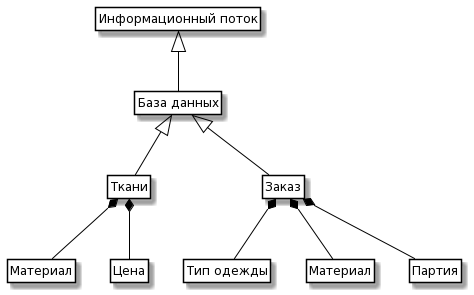

The diagram above was rendered by PlantUML. Its source (embedded in the PNG):
@startuml
skinparam class { 
 BackgroundColor White 
 ArrowColor Black 
 BorderColor Black 
}

class Information as "Информационный поток" 

class DataBase as "База данных" 

class Projects as "Ткани" 
class Tasks as "Заказ" 

Class p_Project as "Материал" 
Class p_Materials as "Цена"

Class t_Project as "Тип одежды" 
Class t_Sotr as "Материал" 
Class t_task as "Партия" 

Information <|-- DataBase  
DataBase <|-- Projects 
DataBase <|-- Tasks 

Projects *-- p_Project 
Projects *-- p_Materials  
Tasks *-- t_Sotr 
Tasks *-- t_Project 
Tasks *-- t_task 

hide members 
hide circle 
hide methods
@enduml